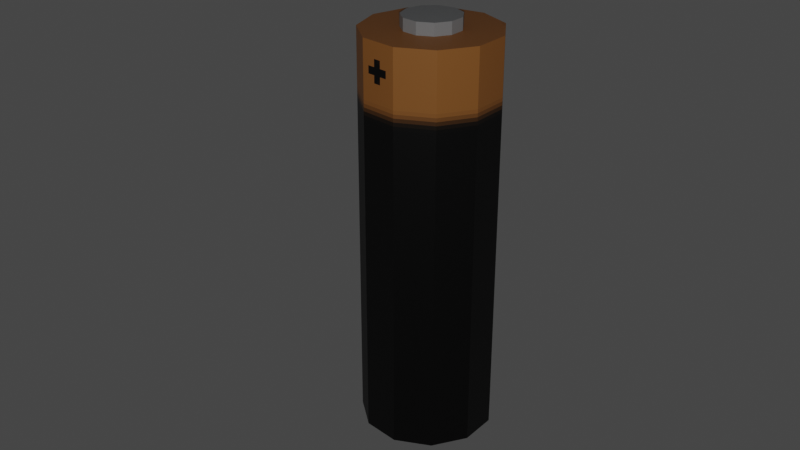 # Source: Battery.blend  (saved by Blender 3.4.6; exported with 4.5.12 LTS)
import bpy
from mathutils import Matrix  # noqa: F401  (used for matrix-valued properties, if any)

bpy.ops.wm.read_factory_settings(use_empty=True)
scene = bpy.context.scene
scene.name = 'Scene'

# ---- collections
col_collection = bpy.data.collections.new('Collection'); scene.collection.children.link(col_collection)
col_battery = bpy.data.collections.new('Battery'); scene.collection.children.link(col_battery)

# ---- images (referenced by path relative to the original .blend; pixels are not part of the script)
import os
ASSET_DIR = os.environ.get("B2B_ASSET_DIR", "")  # directory of the original .blend (textures are referenced by path, not embedded)
HERE = os.path.dirname(os.path.abspath(__file__))  # packed textures are extracted next to this script under _unpacked/

def load_image(name, relpath, width, height, colorspace="sRGB"):
    """Load a texture the original file referenced (path relative to the .blend, or extracted next to this script)."""
    p = next((c for c in (os.path.join(HERE, relpath), os.path.join(ASSET_DIR, relpath)) if relpath and os.path.exists(c)), "")
    if p:
        img = bpy.data.images.load(p, check_existing=True)
        img.name = name
    else:  # same state as the original file: an image datablock whose file is absent (Cycles renders it pink)
        img = bpy.data.images.new(name, width, height)
        img.source = "FILE"
        img.filepath = "//" + (relpath or name)
    img.colorspace_settings.name = colorspace
    return img
img_cell_texture = load_image('Cell texture', '_unpacked/Cell_texture.6e04cabc.png', 128, 128, 'sRGB')
img_poletexture = load_image('PoleTexture', '_unpacked/PoleTexture.5eff92a6.png', 128, 128, 'sRGB')

# ---- materials (node trees are filled in below, after node groups)
mat_cellmat = bpy.data.materials.new('CellMat')
mat_cellmat.use_transparent_shadow = False
mat_polemat = bpy.data.materials.new('PoleMat')
mat_polemat.use_transparent_shadow = False

# ---- material node trees
mat_cellmat.use_nodes = True; mat_cellmat.node_tree.nodes.clear()
_N = mat_cellmat.node_tree.nodes; _L = mat_cellmat.node_tree.links
n0 = _N.new('ShaderNodeBsdfPrincipled'); n0.name = 'Principled BSDF'; n0.location = (10, 300)
n0.distribution = 'GGX'
n0.subsurface_method = 'RANDOM_WALK_SKIN'
n0.inputs[3].default_value = 1.45
n0.inputs[27].default_value = (0.0, 0.0, 0.0, 1.0)
n0.inputs[28].default_value = 1.0
n1 = _N.new('ShaderNodeOutputMaterial'); n1.name = 'Material Output'; n1.location = (300, 300)
n2 = _N.new('ShaderNodeTexImage'); n2.name = 'Image Texture'; n2.location = (-280, 280)
n2.image = img_cell_texture
n2.interpolation = 'Closest'
_L.new(n0.outputs[0], n1.inputs[0])
_L.new(n2.outputs[0], n0.inputs[0])
n1.is_active_output = True
mat_polemat.use_nodes = True; mat_polemat.node_tree.nodes.clear()
_N = mat_polemat.node_tree.nodes; _L = mat_polemat.node_tree.links
n0 = _N.new('ShaderNodeBsdfPrincipled'); n0.name = 'Principled BSDF'; n0.location = (10, 300)
n0.distribution = 'GGX'
n0.subsurface_method = 'RANDOM_WALK_SKIN'
n0.inputs[3].default_value = 1.45
n0.inputs[27].default_value = (0.0, 0.0, 0.0, 1.0)
n0.inputs[28].default_value = 1.0
n1 = _N.new('ShaderNodeOutputMaterial'); n1.name = 'Material Output'; n1.location = (300, 300)
n2 = _N.new('ShaderNodeTexImage'); n2.name = 'Image Texture'; n2.location = (-280, 280)
n2.image = img_poletexture
_L.new(n0.outputs[0], n1.inputs[0])
_L.new(n2.outputs[0], n0.inputs[0])
n1.is_active_output = True

# ---- world
world_world = bpy.data.worlds.new('World'); scene.world = world_world
world_world.use_nodes = True; world_world.node_tree.nodes.clear()
_N = world_world.node_tree.nodes; _L = world_world.node_tree.links
n0 = _N.new('ShaderNodeOutputWorld'); n0.name = 'World Output'; n0.location = (300, 300)
n1 = _N.new('ShaderNodeBackground'); n1.name = 'Background'; n1.location = (10, 300)
n1.inputs[0].default_value = (0.05088, 0.05088, 0.05088, 1.0)
_L.new(n1.outputs[0], n0.inputs[0])
n0.is_active_output = True
world_world.color = (0.05088, 0.05088, 0.05088)
world_world.use_sun_shadow = False
world_world.sun_shadow_jitter_overblur = 0.0

# ---- cameras
cam_camera = bpy.data.cameras.new('Camera')
cam_camera.clip_end = 100.0
cam_camera.ortho_scale = 7.314

# ---- lights
light_light = bpy.data.lights.new('Light', 'POINT')
light_light.transmission_factor = 0.0
light_light.energy = 1000.0
light_light.shadow_soft_size = 0.1
light_light.shadow_maximum_resolution = 0.006
light_light.use_absolute_resolution = True

# ---- meshes
me_cylinder_001 = bpy.data.meshes.new('Cylinder.001')
me_cylinder_001.from_pydata([(0.0, 1.0, -3.0), (0.0, 1.0, 3.0), (0.5406, 0.8413, -3.0), (0.5406, 0.8413, 3.0), (0.9096, 0.4154, -3.0), (0.9096, 0.4154, 3.0), (0.9898, -0.1423, -3.0), (0.9898, -0.1423, 3.0), (0.7557, -0.6549, -3.0), (0.7557, -0.6549, 3.0), (0.2817, -0.9595, -3.0), (0.2817, -0.9595, 3.0), (-0.2817, -0.9595, -3.0), (-0.2817, -0.9595, 3.0), (-0.7557, -0.6549, -3.0), (-0.7557, -0.6549, 3.0), (-0.9898, -0.1423, -3.0), (-0.9898, -0.1423, 3.0), (-0.9096, 0.4154, -3.0), (-0.9096, 0.4154, 3.0), (-0.5406, 0.8413, -3.0), (-0.5406, 0.8413, 3.0)], [], [(0, 1, 3, 2), (2, 3, 5, 4), (4, 5, 7, 6), (6, 7, 9, 8), (8, 9, 11, 10), (10, 11, 13, 12), (12, 13, 15, 14), (14, 15, 17, 16), (16, 17, 19, 18), (3, 1, 21, 19, 17, 15, 13, 11, 9, 7, 5), (18, 19, 21, 20), (20, 21, 1, 0), (0, 2, 4, 6, 8, 10, 12, 14, 16, 18, 20)])
_uv = me_cylinder_001.uv_layers.new(name='UVMap')
_uv.uv.foreach_set('vector', [0.06809, 0.0, 0.06809, 0.8618, 0.0, 0.8618, 5.96e-08, 0.0, 0.7186, 0.0, 0.7185, 0.8618, 0.6505, 0.8618, 0.6505, 0.0, 0.6505, 0.0, 0.6505, 0.8618, 0.5695, 0.8618, 0.5695, 0.0, 0.5695, 0.0, 0.5695, 0.8618, 0.5014, 0.8618, 0.5014, 0.0, 0.5014, 0.0, 0.5014, 0.8618, 0.4334, 0.8618, 0.4334, 0.0, 0.4334, 0.0, 0.4334, 0.8618, 0.3524, 0.8618, 0.3524, 0.0, 0.3524, 0.0, 0.3524, 0.8618, 0.2843, 0.8618, 0.2843, 0.0, 0.2843, 0.0, 0.2843, 0.8618, 0.2507, 0.8618, 0.2507, 0.0, 0.2507, 0.0, 0.2507, 0.8618, 0.2171, 0.8618, 0.2171, 0.0, 0.7185, 0.1422, 0.7414, 0.06452, 0.8025, 0.01152, 0.8826, 0.0, 0.9562, 0.03362, 1.0, 0.1017, 1.0, 0.1826, 0.9562, 0.2507, 0.8826, 0.2843, 0.8025, 0.2728, 0.7414, 0.2198, 0.2171, 0.0, 0.2171, 0.8618, 0.149, 0.8618, 0.149, 0.0, 0.149, 0.0, 0.149, 0.8618, 0.06809, 0.8618, 0.06809, 0.0, 0.7414, 0.3489, 0.8025, 0.2959, 0.8826, 0.2843, 0.9562, 0.318, 1.0, 0.386, 1.0, 0.467, 0.9562, 0.5351, 0.8826, 0.5687, 0.8025, 0.5572, 0.7414, 0.5042, 0.7185, 0.4265])
me_cylinder_001.materials.append(mat_cellmat)
me_cylinder_001.update()
me_cylinder_002 = bpy.data.meshes.new('Cylinder.002')
me_cylinder_002.from_pydata([(0.0, 1.0, -3.0), (0.0, 1.0, 3.0), (0.5406, 0.8413, -3.0), (0.5406, 0.8413, 3.0), (0.9096, 0.4154, -3.0), (0.9096, 0.4154, 3.0), (0.9898, -0.1423, -3.0), (0.9898, -0.1423, 3.0), (0.7557, -0.6549, -3.0), (0.7557, -0.6549, 3.0), (0.2817, -0.9595, -3.0), (0.2817, -0.9595, 3.0), (-0.2817, -0.9595, -3.0), (-0.2817, -0.9595, 3.0), (-0.7557, -0.6549, -3.0), (-0.7557, -0.6549, 3.0), (-0.9898, -0.1423, -3.0), (-0.9898, -0.1423, 3.0), (-0.9096, 0.4154, -3.0), (-0.9096, 0.4154, 3.0), (-0.5406, 0.8413, -3.0), (-0.5406, 0.8413, 3.0)], [], [(0, 1, 3, 2), (2, 3, 5, 4), (4, 5, 7, 6), (6, 7, 9, 8), (8, 9, 11, 10), (10, 11, 13, 12), (12, 13, 15, 14), (14, 15, 17, 16), (16, 17, 19, 18), (3, 1, 21, 19, 17, 15, 13, 11, 9, 7, 5), (18, 19, 21, 20), (20, 21, 1, 0), (0, 2, 4, 6, 8, 10, 12, 14, 16, 18, 20)])
_uv = me_cylinder_002.uv_layers.new(name='UVMap')
_uv.uv.foreach_set('vector', [0.06809, 0.0, 0.06809, 0.8618, 0.0, 0.8618, 5.96e-08, 0.0, 0.7186, 0.0, 0.7185, 0.8618, 0.6505, 0.8618, 0.6505, 0.0, 0.6505, 0.0, 0.6505, 0.8618, 0.5695, 0.8618, 0.5695, 0.0, 0.5695, 0.0, 0.5695, 0.8618, 0.5014, 0.8618, 0.5014, 0.0, 0.5014, 0.0, 0.5014, 0.8618, 0.4334, 0.8618, 0.4334, 0.0, 0.4334, 0.0, 0.4334, 0.8618, 0.3524, 0.8618, 0.3524, 0.0, 0.3524, 0.0, 0.3524, 0.8618, 0.2843, 0.8618, 0.2843, 0.0, 0.2843, 0.0, 0.2843, 0.8618, 0.2507, 0.8618, 0.2507, 0.0, 0.2507, 0.0, 0.2507, 0.8618, 0.2171, 0.8618, 0.2171, 0.0, 0.7185, 0.1422, 0.7414, 0.06452, 0.8025, 0.01152, 0.8826, 0.0, 0.9562, 0.03362, 1.0, 0.1017, 1.0, 0.1826, 0.9562, 0.2507, 0.8826, 0.2843, 0.8025, 0.2728, 0.7414, 0.2198, 0.2171, 0.0, 0.2171, 0.8618, 0.149, 0.8618, 0.149, 0.0, 0.149, 0.0, 0.149, 0.8618, 0.06809, 0.8618, 0.06809, 0.0, 0.7414, 0.3489, 0.8025, 0.2959, 0.8826, 0.2843, 0.9562, 0.318, 1.0, 0.386, 1.0, 0.467, 0.9562, 0.5351, 0.8826, 0.5687, 0.8025, 0.5572, 0.7414, 0.5042, 0.7185, 0.4265])
me_cylinder_002.materials.append(mat_polemat)
me_cylinder_002.update()

# ---- objects
ob_light = bpy.data.objects.new('Light', light_light)
ob_camera = bpy.data.objects.new('Camera', cam_camera)
ob_cell = bpy.data.objects.new('Cell', me_cylinder_001)
ob_pole = bpy.data.objects.new('Pole', me_cylinder_002)

# ---- transforms, parenting, visibility, modifiers, constraints
ob_light.location = (7.414, -7.396, 5.904)
ob_light.rotation_euler = (0.6503, 0.05522, 1.866)
ob_light.lock_rotations_4d = False
ob_light.empty_display_type = 'ARROWS'
ob_light.color = (0.0, 0.0, 0.0, 0.0)
ob_light.lineart.crease_threshold = 0.0
ob_camera.location = (10.0, -10.0, 7.15)
ob_camera.rotation_euler = (1.109, 0.0, 0.8149)
ob_camera.lock_rotations_4d = False
ob_camera.empty_display_type = 'ARROWS'
ob_camera.color = (0.0, 0.0, 0.0, 0.0)
ob_camera.display_type = 'WIRE'
ob_camera.lineart.crease_threshold = 0.0
ob_cell.location = (0.0, 0.0, 0.0)
ob_pole.location = (0.0, 0.0, 3.0)
ob_pole.scale = (0.4263, 0.4263, 0.06)

# ---- collection membership
col_collection.objects.link(ob_light)
col_collection.objects.link(ob_camera)
col_battery.objects.link(ob_cell)
col_battery.objects.link(ob_pole)

# ---- scene / render settings (as saved in the file)
scene.camera = ob_camera
scene.frame_start = 1; scene.frame_end = 250; scene.frame_set(1)
scene.render.engine = 'BLENDER_EEVEE_NEXT'
scene.cycles.sampling_pattern = 'TABULATED_SOBOL'
scene.cycles.use_light_tree = False
scene.view_settings.view_transform = 'Filmic'
bpy.context.view_layer.update()
